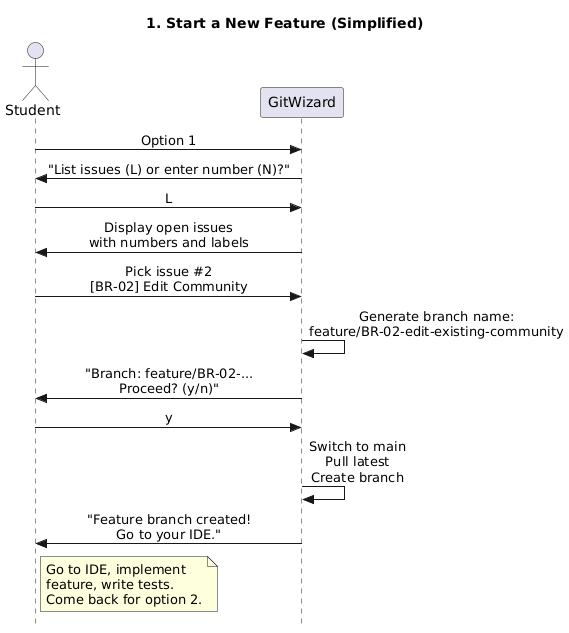

The diagram above was rendered by PlantUML. Its source (embedded in the PNG):
@startuml
title 1. Start a New Feature (Simplified)
skinparam style strictuml
skinparam sequenceMessageAlign center

actor Student as S
participant "GitWizard" as W

S -> W : Option 1
W -> S : "List issues (L) or enter number (N)?"
S -> W : L

W -> S : Display open issues\nwith numbers and labels

S -> W : Pick issue #2\n[BR-02] Edit Community

W -> W : Generate branch name:\nfeature/BR-02-edit-existing-community

W -> S : "Branch: feature/BR-02-...\nProceed? (y/n)"
S -> W : y

W -> W : Switch to main\nPull latest\nCreate branch

W -> S : "Feature branch created!\nGo to your IDE."

note right of S
  Go to IDE, implement
  feature, write tests.
  Come back for option 2.
end note
@enduml